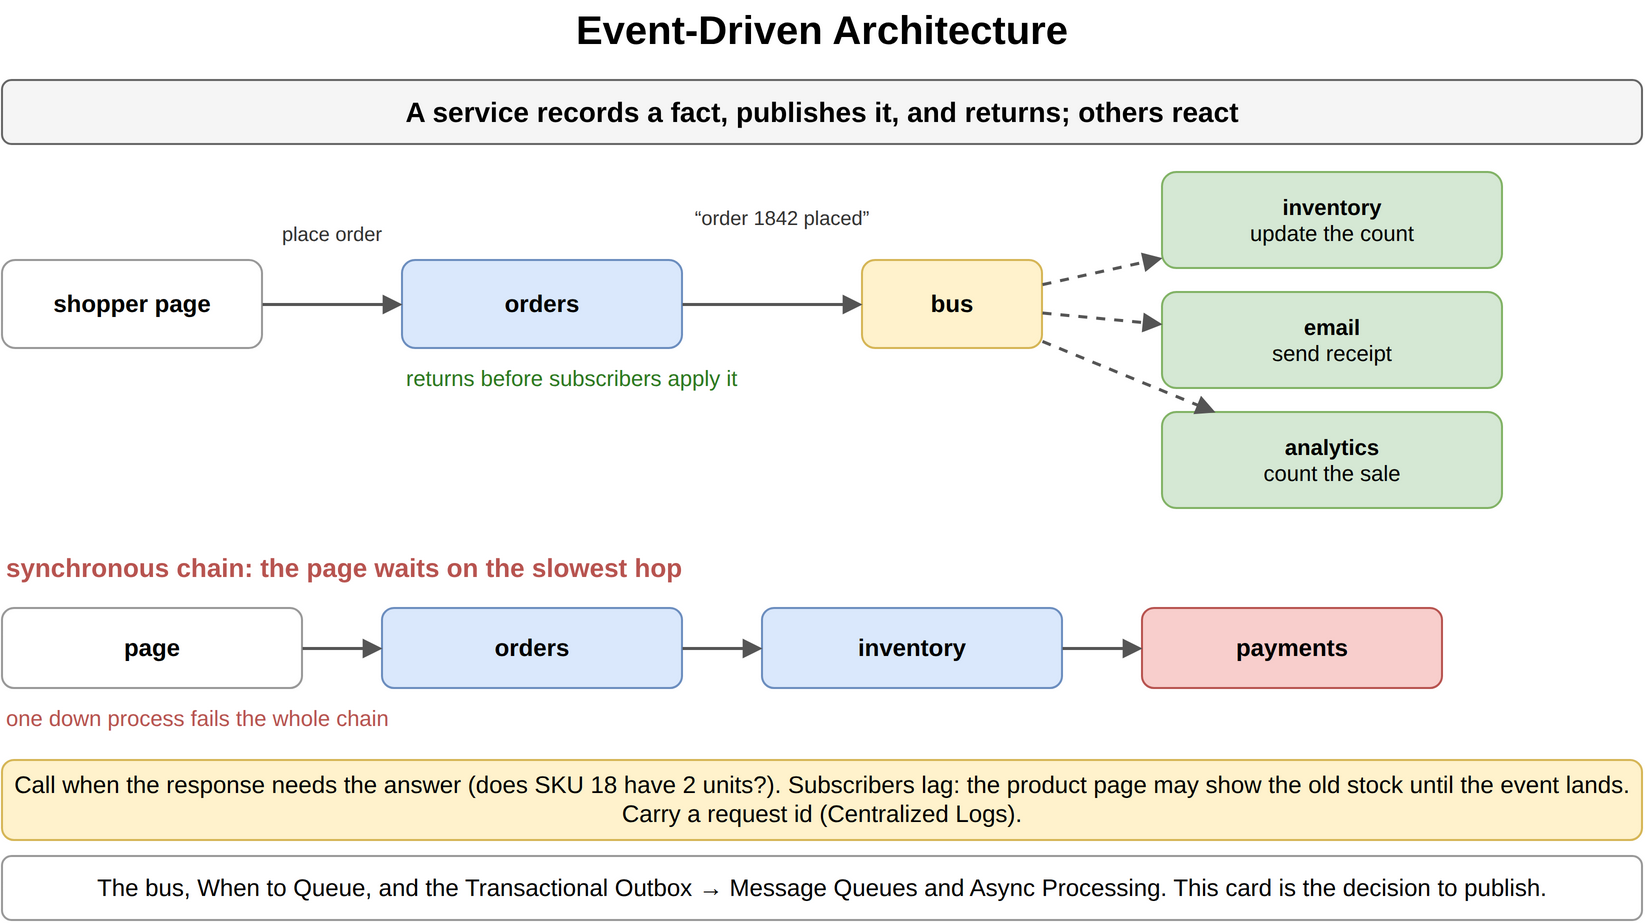

The diagram above was exported from draw.io. Its source (the exported page's mxGraphModel, read from the mxfile embedded in the PNG):
<mxGraphModel dx="900" dy="484" grid="1" gridSize="10" guides="1" tooltips="1" connect="1" arrows="1" fold="1" page="1" pageScale="1" pageWidth="900" pageHeight="484" math="0" shadow="0">
  <root>
    <mxCell id="0" />
    <mxCell id="1" parent="0" />
    <mxCell id="g1" value="Event-Driven Architecture" style="text;html=1;align=center;verticalAlign=middle;whiteSpace=wrap;fontSize=20;fontStyle=1;" vertex="1" parent="1">
      <mxGeometry x="40" y="10" width="820" height="30" as="geometry" />
    </mxCell>
    <mxCell id="g2" value="A service records a fact, publishes it, and returns; others react" style="rounded=1;whiteSpace=wrap;html=1;fillColor=#f5f5f5;strokeColor=#666666;fontStyle=1;fontSize=14;" vertex="1" parent="1">
      <mxGeometry x="40" y="50" width="820" height="32" as="geometry" />
    </mxCell>
    <mxCell id="g3" value="shopper page" style="rounded=1;whiteSpace=wrap;html=1;fillColor=#ffffff;strokeColor=#999999;fontSize=12;align=center;fontStyle=1;" vertex="1" parent="1">
      <mxGeometry x="40" y="140" width="130" height="44" as="geometry" />
    </mxCell>
    <mxCell id="g4" value="orders" style="rounded=1;whiteSpace=wrap;html=1;fillColor=#dae8fc;strokeColor=#6c8ebf;fontSize=12;align=center;fontStyle=1;" vertex="1" parent="1">
      <mxGeometry x="240" y="140" width="140" height="44" as="geometry" />
    </mxCell>
    <mxCell id="g5" value="bus" style="rounded=1;whiteSpace=wrap;html=1;fillColor=#fff2cc;strokeColor=#d6b656;fontSize=12;align=center;fontStyle=1;" vertex="1" parent="1">
      <mxGeometry x="470" y="140" width="90" height="44" as="geometry" />
    </mxCell>
    <mxCell id="g6" value="" style="endArrow=block;endSize=6;html=1;strokeWidth=1.5;strokeColor=#555555;fontSize=11;labelBackgroundColor=#ffffff;" edge="1" parent="1" source="g3" target="g4">
      <mxGeometry relative="1" as="geometry" />
    </mxCell>
    <mxCell id="g7" value="" style="endArrow=block;endSize=6;html=1;strokeWidth=1.5;strokeColor=#555555;fontSize=11;labelBackgroundColor=#ffffff;" edge="1" parent="1" source="g4" target="g5">
      <mxGeometry relative="1" as="geometry" />
    </mxCell>
    <mxCell id="g8" value="place order" style="text;html=1;whiteSpace=wrap;fontSize=11;align=center;verticalAlign=middle;fontSize=10;fontColor=#333333;" vertex="1" parent="1">
      <mxGeometry x="170" y="118" width="70" height="18" as="geometry" />
    </mxCell>
    <mxCell id="g9" value="“order 1842 placed”" style="text;html=1;whiteSpace=wrap;fontSize=11;align=center;verticalAlign=middle;fontSize=10;fontColor=#333333;" vertex="1" parent="1">
      <mxGeometry x="370" y="104" width="120" height="30" as="geometry" />
    </mxCell>
    <mxCell id="g10" value="inventory&lt;br&gt;&lt;span style='font-weight:normal'&gt;update the count&lt;/span&gt;" style="rounded=1;whiteSpace=wrap;html=1;fillColor=#d5e8d4;strokeColor=#82b366;fontSize=11;align=center;fontStyle=1;" vertex="1" parent="1">
      <mxGeometry x="620" y="96" width="170" height="48" as="geometry" />
    </mxCell>
    <mxCell id="g11" value="" style="endArrow=block;endSize=6;html=1;strokeWidth=1.5;strokeColor=#555555;fontSize=11;labelBackgroundColor=#ffffff;dashed=1;" edge="1" parent="1" source="g5" target="g10">
      <mxGeometry relative="1" as="geometry" />
    </mxCell>
    <mxCell id="g12" value="email&lt;br&gt;&lt;span style='font-weight:normal'&gt;send receipt&lt;/span&gt;" style="rounded=1;whiteSpace=wrap;html=1;fillColor=#d5e8d4;strokeColor=#82b366;fontSize=11;align=center;fontStyle=1;" vertex="1" parent="1">
      <mxGeometry x="620" y="156" width="170" height="48" as="geometry" />
    </mxCell>
    <mxCell id="g13" value="" style="endArrow=block;endSize=6;html=1;strokeWidth=1.5;strokeColor=#555555;fontSize=11;labelBackgroundColor=#ffffff;dashed=1;" edge="1" parent="1" source="g5" target="g12">
      <mxGeometry relative="1" as="geometry" />
    </mxCell>
    <mxCell id="g14" value="analytics&lt;br&gt;&lt;span style='font-weight:normal'&gt;count the sale&lt;/span&gt;" style="rounded=1;whiteSpace=wrap;html=1;fillColor=#d5e8d4;strokeColor=#82b366;fontSize=11;align=center;fontStyle=1;" vertex="1" parent="1">
      <mxGeometry x="620" y="216" width="170" height="48" as="geometry" />
    </mxCell>
    <mxCell id="g15" value="" style="endArrow=block;endSize=6;html=1;strokeWidth=1.5;strokeColor=#555555;fontSize=11;labelBackgroundColor=#ffffff;dashed=1;" edge="1" parent="1" source="g5" target="g14">
      <mxGeometry relative="1" as="geometry" />
    </mxCell>
    <mxCell id="g16" value="returns before subscribers apply it" style="text;html=1;whiteSpace=wrap;fontSize=11;align=left;verticalAlign=middle;fontSize=11;fontColor=#2d7a1f;" vertex="1" parent="1">
      <mxGeometry x="240" y="190" width="300" height="18" as="geometry" />
    </mxCell>
    <mxCell id="g17" value="synchronous chain: the page waits on the slowest hop" style="text;html=1;whiteSpace=wrap;fontSize=11;align=left;verticalAlign=middle;fontSize=13;fontColor=#b85450;fontStyle=1;" vertex="1" parent="1">
      <mxGeometry x="40" y="284" width="600" height="20" as="geometry" />
    </mxCell>
    <mxCell id="g18" value="page" style="rounded=1;whiteSpace=wrap;html=1;fillColor=#ffffff;strokeColor=#999999;fontSize=12;align=center;fontStyle=1;" vertex="1" parent="1">
      <mxGeometry x="40" y="314" width="150" height="40" as="geometry" />
    </mxCell>
    <mxCell id="g19" value="orders" style="rounded=1;whiteSpace=wrap;html=1;fillColor=#dae8fc;strokeColor=#6c8ebf;fontSize=12;align=center;fontStyle=1;" vertex="1" parent="1">
      <mxGeometry x="230" y="314" width="150" height="40" as="geometry" />
    </mxCell>
    <mxCell id="g20" value="inventory" style="rounded=1;whiteSpace=wrap;html=1;fillColor=#dae8fc;strokeColor=#6c8ebf;fontSize=12;align=center;fontStyle=1;" vertex="1" parent="1">
      <mxGeometry x="420" y="314" width="150" height="40" as="geometry" />
    </mxCell>
    <mxCell id="g21" value="payments" style="rounded=1;whiteSpace=wrap;html=1;fillColor=#f8cecc;strokeColor=#b85450;fontSize=12;align=center;fontStyle=1;" vertex="1" parent="1">
      <mxGeometry x="610" y="314" width="150" height="40" as="geometry" />
    </mxCell>
    <mxCell id="g22" value="" style="endArrow=block;endSize=6;html=1;strokeWidth=1.5;strokeColor=#555555;fontSize=11;labelBackgroundColor=#ffffff;" edge="1" parent="1" source="g18" target="g19">
      <mxGeometry relative="1" as="geometry" />
    </mxCell>
    <mxCell id="g23" value="" style="endArrow=block;endSize=6;html=1;strokeWidth=1.5;strokeColor=#555555;fontSize=11;labelBackgroundColor=#ffffff;" edge="1" parent="1" source="g19" target="g20">
      <mxGeometry relative="1" as="geometry" />
    </mxCell>
    <mxCell id="g24" value="" style="endArrow=block;endSize=6;html=1;strokeWidth=1.5;strokeColor=#555555;fontSize=11;labelBackgroundColor=#ffffff;" edge="1" parent="1" source="g20" target="g21">
      <mxGeometry relative="1" as="geometry" />
    </mxCell>
    <mxCell id="g25" value="one down process fails the whole chain" style="text;html=1;whiteSpace=wrap;fontSize=11;align=left;verticalAlign=middle;fontSize=11;fontColor=#b85450;" vertex="1" parent="1">
      <mxGeometry x="40" y="360" width="600" height="18" as="geometry" />
    </mxCell>
    <mxCell id="g26" value="Call when the response needs the answer (does SKU 18 have 2 units?). Subscribers lag: the product page may show the old stock until the event lands. Carry a request id (Centralized Logs)." style="rounded=1;whiteSpace=wrap;html=1;fillColor=#fff2cc;strokeColor=#d6b656;fontSize=12;align=center;" vertex="1" parent="1">
      <mxGeometry x="40" y="390" width="820" height="40" as="geometry" />
    </mxCell>
    <mxCell id="g27" value="The bus, When to Queue, and the Transactional Outbox → Message Queues and Async Processing. This card is the decision to publish." style="rounded=1;whiteSpace=wrap;html=1;fillColor=#ffffff;strokeColor=#999999;fontSize=12;align=center;" vertex="1" parent="1">
      <mxGeometry x="40" y="438" width="820" height="32" as="geometry" />
    </mxCell>
  </root>
</mxGraphModel>